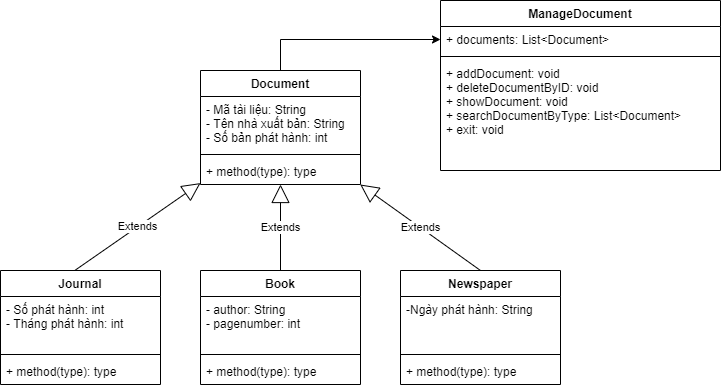

The diagram above was exported from draw.io. Its source (the exported page's mxGraphModel, read from the mxfile embedded in the PNG):
<mxGraphModel dx="1008" dy="633" grid="1" gridSize="10" guides="1" tooltips="1" connect="1" arrows="1" fold="1" page="1" pageScale="1" pageWidth="827" pageHeight="1169" math="0" shadow="0">
  <root>
    <mxCell id="0" />
    <mxCell id="1" parent="0" />
    <mxCell id="akjtfJAK3HsbqZrlil8C-6" value="Journal" style="swimlane;fontStyle=1;align=center;verticalAlign=top;childLayout=stackLayout;horizontal=1;startSize=26;horizontalStack=0;resizeParent=1;resizeParentMax=0;resizeLast=0;collapsible=1;marginBottom=0;" parent="1" vertex="1">
      <mxGeometry x="80" y="320" width="160" height="114" as="geometry" />
    </mxCell>
    <mxCell id="akjtfJAK3HsbqZrlil8C-7" value="- Số phát hành: int&#10;- Tháng phát hành: int" style="text;strokeColor=none;fillColor=none;align=left;verticalAlign=top;spacingLeft=4;spacingRight=4;overflow=hidden;rotatable=0;points=[[0,0.5],[1,0.5]];portConstraint=eastwest;" parent="akjtfJAK3HsbqZrlil8C-6" vertex="1">
      <mxGeometry y="26" width="160" height="54" as="geometry" />
    </mxCell>
    <mxCell id="akjtfJAK3HsbqZrlil8C-8" value="" style="line;strokeWidth=1;fillColor=none;align=left;verticalAlign=middle;spacingTop=-1;spacingLeft=3;spacingRight=3;rotatable=0;labelPosition=right;points=[];portConstraint=eastwest;" parent="akjtfJAK3HsbqZrlil8C-6" vertex="1">
      <mxGeometry y="80" width="160" height="8" as="geometry" />
    </mxCell>
    <mxCell id="akjtfJAK3HsbqZrlil8C-9" value="+ method(type): type" style="text;strokeColor=none;fillColor=none;align=left;verticalAlign=top;spacingLeft=4;spacingRight=4;overflow=hidden;rotatable=0;points=[[0,0.5],[1,0.5]];portConstraint=eastwest;" parent="akjtfJAK3HsbqZrlil8C-6" vertex="1">
      <mxGeometry y="88" width="160" height="26" as="geometry" />
    </mxCell>
    <mxCell id="akjtfJAK3HsbqZrlil8C-24" value="Book" style="swimlane;fontStyle=1;align=center;verticalAlign=top;childLayout=stackLayout;horizontal=1;startSize=26;horizontalStack=0;resizeParent=1;resizeParentMax=0;resizeLast=0;collapsible=1;marginBottom=0;" parent="1" vertex="1">
      <mxGeometry x="280" y="320" width="160" height="114" as="geometry" />
    </mxCell>
    <mxCell id="akjtfJAK3HsbqZrlil8C-25" value="- author: String&#10;- pagenumber: int" style="text;strokeColor=none;fillColor=none;align=left;verticalAlign=top;spacingLeft=4;spacingRight=4;overflow=hidden;rotatable=0;points=[[0,0.5],[1,0.5]];portConstraint=eastwest;" parent="akjtfJAK3HsbqZrlil8C-24" vertex="1">
      <mxGeometry y="26" width="160" height="54" as="geometry" />
    </mxCell>
    <mxCell id="akjtfJAK3HsbqZrlil8C-26" value="" style="line;strokeWidth=1;fillColor=none;align=left;verticalAlign=middle;spacingTop=-1;spacingLeft=3;spacingRight=3;rotatable=0;labelPosition=right;points=[];portConstraint=eastwest;" parent="akjtfJAK3HsbqZrlil8C-24" vertex="1">
      <mxGeometry y="80" width="160" height="8" as="geometry" />
    </mxCell>
    <mxCell id="akjtfJAK3HsbqZrlil8C-27" value="+ method(type): type" style="text;strokeColor=none;fillColor=none;align=left;verticalAlign=top;spacingLeft=4;spacingRight=4;overflow=hidden;rotatable=0;points=[[0,0.5],[1,0.5]];portConstraint=eastwest;" parent="akjtfJAK3HsbqZrlil8C-24" vertex="1">
      <mxGeometry y="88" width="160" height="26" as="geometry" />
    </mxCell>
    <mxCell id="akjtfJAK3HsbqZrlil8C-28" value="Newspaper" style="swimlane;fontStyle=1;align=center;verticalAlign=top;childLayout=stackLayout;horizontal=1;startSize=26;horizontalStack=0;resizeParent=1;resizeParentMax=0;resizeLast=0;collapsible=1;marginBottom=0;" parent="1" vertex="1">
      <mxGeometry x="480" y="320" width="160" height="114" as="geometry" />
    </mxCell>
    <mxCell id="akjtfJAK3HsbqZrlil8C-29" value="-Ngày phát hành: String" style="text;strokeColor=none;fillColor=none;align=left;verticalAlign=top;spacingLeft=4;spacingRight=4;overflow=hidden;rotatable=0;points=[[0,0.5],[1,0.5]];portConstraint=eastwest;" parent="akjtfJAK3HsbqZrlil8C-28" vertex="1">
      <mxGeometry y="26" width="160" height="54" as="geometry" />
    </mxCell>
    <mxCell id="akjtfJAK3HsbqZrlil8C-30" value="" style="line;strokeWidth=1;fillColor=none;align=left;verticalAlign=middle;spacingTop=-1;spacingLeft=3;spacingRight=3;rotatable=0;labelPosition=right;points=[];portConstraint=eastwest;" parent="akjtfJAK3HsbqZrlil8C-28" vertex="1">
      <mxGeometry y="80" width="160" height="8" as="geometry" />
    </mxCell>
    <mxCell id="akjtfJAK3HsbqZrlil8C-31" value="+ method(type): type" style="text;strokeColor=none;fillColor=none;align=left;verticalAlign=top;spacingLeft=4;spacingRight=4;overflow=hidden;rotatable=0;points=[[0,0.5],[1,0.5]];portConstraint=eastwest;" parent="akjtfJAK3HsbqZrlil8C-28" vertex="1">
      <mxGeometry y="88" width="160" height="26" as="geometry" />
    </mxCell>
    <mxCell id="53EMmGNhZwEmB-FJdjSc-1" style="edgeStyle=orthogonalEdgeStyle;rounded=0;orthogonalLoop=1;jettySize=auto;html=1;entryX=0;entryY=0.5;entryDx=0;entryDy=0;" edge="1" parent="1" source="akjtfJAK3HsbqZrlil8C-36" target="akjtfJAK3HsbqZrlil8C-45">
      <mxGeometry relative="1" as="geometry" />
    </mxCell>
    <mxCell id="akjtfJAK3HsbqZrlil8C-36" value="Document" style="swimlane;fontStyle=1;align=center;verticalAlign=top;childLayout=stackLayout;horizontal=1;startSize=26;horizontalStack=0;resizeParent=1;resizeParentMax=0;resizeLast=0;collapsible=1;marginBottom=0;" parent="1" vertex="1">
      <mxGeometry x="280" y="120" width="160" height="114" as="geometry" />
    </mxCell>
    <mxCell id="akjtfJAK3HsbqZrlil8C-37" value="- Mã tài liệu: String&#10;- Tên nhà xuất bản: String&#10;- Số bản phát hành: int" style="text;strokeColor=none;fillColor=none;align=left;verticalAlign=top;spacingLeft=4;spacingRight=4;overflow=hidden;rotatable=0;points=[[0,0.5],[1,0.5]];portConstraint=eastwest;" parent="akjtfJAK3HsbqZrlil8C-36" vertex="1">
      <mxGeometry y="26" width="160" height="54" as="geometry" />
    </mxCell>
    <mxCell id="akjtfJAK3HsbqZrlil8C-38" value="" style="line;strokeWidth=1;fillColor=none;align=left;verticalAlign=middle;spacingTop=-1;spacingLeft=3;spacingRight=3;rotatable=0;labelPosition=right;points=[];portConstraint=eastwest;" parent="akjtfJAK3HsbqZrlil8C-36" vertex="1">
      <mxGeometry y="80" width="160" height="8" as="geometry" />
    </mxCell>
    <mxCell id="akjtfJAK3HsbqZrlil8C-39" value="+ method(type): type" style="text;strokeColor=none;fillColor=none;align=left;verticalAlign=top;spacingLeft=4;spacingRight=4;overflow=hidden;rotatable=0;points=[[0,0.5],[1,0.5]];portConstraint=eastwest;" parent="akjtfJAK3HsbqZrlil8C-36" vertex="1">
      <mxGeometry y="88" width="160" height="26" as="geometry" />
    </mxCell>
    <mxCell id="akjtfJAK3HsbqZrlil8C-41" value="Extends" style="endArrow=block;endSize=16;endFill=0;html=1;exitX=0.466;exitY=-0.002;exitDx=0;exitDy=0;exitPerimeter=0;" parent="1" source="akjtfJAK3HsbqZrlil8C-6" target="akjtfJAK3HsbqZrlil8C-36" edge="1">
      <mxGeometry width="160" relative="1" as="geometry">
        <mxPoint x="130" y="240" as="sourcePoint" />
        <mxPoint x="290" y="240" as="targetPoint" />
      </mxGeometry>
    </mxCell>
    <mxCell id="akjtfJAK3HsbqZrlil8C-42" value="Extends" style="endArrow=block;endSize=16;endFill=0;html=1;exitX=0.5;exitY=0;exitDx=0;exitDy=0;" parent="1" source="akjtfJAK3HsbqZrlil8C-28" target="akjtfJAK3HsbqZrlil8C-36" edge="1">
      <mxGeometry width="160" relative="1" as="geometry">
        <mxPoint x="164.56000000000006" y="329.77199999999993" as="sourcePoint" />
        <mxPoint x="290.0000000000001" y="242.5965732087227" as="targetPoint" />
      </mxGeometry>
    </mxCell>
    <mxCell id="akjtfJAK3HsbqZrlil8C-43" value="Extends" style="endArrow=block;endSize=16;endFill=0;html=1;" parent="1" source="akjtfJAK3HsbqZrlil8C-24" target="akjtfJAK3HsbqZrlil8C-36" edge="1">
      <mxGeometry width="160" relative="1" as="geometry">
        <mxPoint x="174.56000000000006" y="339.77199999999993" as="sourcePoint" />
        <mxPoint x="300.0000000000001" y="252.5965732087227" as="targetPoint" />
      </mxGeometry>
    </mxCell>
    <mxCell id="akjtfJAK3HsbqZrlil8C-44" value="ManageDocument" style="swimlane;fontStyle=1;align=center;verticalAlign=top;childLayout=stackLayout;horizontal=1;startSize=26;horizontalStack=0;resizeParent=1;resizeParentMax=0;resizeLast=0;collapsible=1;marginBottom=0;" parent="1" vertex="1">
      <mxGeometry x="520" y="50" width="280" height="170" as="geometry" />
    </mxCell>
    <mxCell id="akjtfJAK3HsbqZrlil8C-45" value="+ documents: List&lt;Document&gt;" style="text;strokeColor=none;fillColor=none;align=left;verticalAlign=top;spacingLeft=4;spacingRight=4;overflow=hidden;rotatable=0;points=[[0,0.5],[1,0.5]];portConstraint=eastwest;" parent="akjtfJAK3HsbqZrlil8C-44" vertex="1">
      <mxGeometry y="26" width="280" height="26" as="geometry" />
    </mxCell>
    <mxCell id="akjtfJAK3HsbqZrlil8C-46" value="" style="line;strokeWidth=1;fillColor=none;align=left;verticalAlign=middle;spacingTop=-1;spacingLeft=3;spacingRight=3;rotatable=0;labelPosition=right;points=[];portConstraint=eastwest;" parent="akjtfJAK3HsbqZrlil8C-44" vertex="1">
      <mxGeometry y="52" width="280" height="8" as="geometry" />
    </mxCell>
    <mxCell id="akjtfJAK3HsbqZrlil8C-47" value="+ addDocument: void&#10;+ deleteDocumentByID: void&#10;+ showDocument: void&#10;+ searchDocumentByType: List&lt;Document&gt;&#10;+ exit: void" style="text;strokeColor=none;fillColor=none;align=left;verticalAlign=top;spacingLeft=4;spacingRight=4;overflow=hidden;rotatable=0;points=[[0,0.5],[1,0.5]];portConstraint=eastwest;" parent="akjtfJAK3HsbqZrlil8C-44" vertex="1">
      <mxGeometry y="60" width="280" height="110" as="geometry" />
    </mxCell>
  </root>
</mxGraphModel>